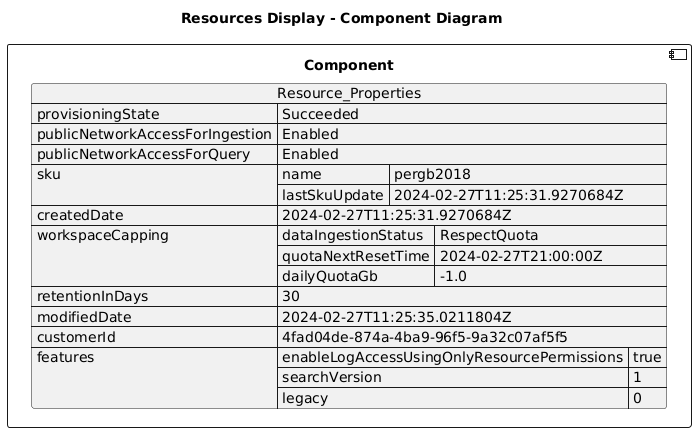

The diagram above was rendered by PlantUML. Its source (embedded in the PNG):
@startuml

title Resources Display - Component Diagram

component Component {

json  Resource_Properties {
  "provisioningState": "Succeeded",
  "publicNetworkAccessForIngestion": "Enabled",
  "publicNetworkAccessForQuery": "Enabled",
  "sku": {
    "name": "pergb2018",
    "lastSkuUpdate": "2024-02-27T11:25:31.9270684Z"
  },
  "createdDate": "2024-02-27T11:25:31.9270684Z",
  "workspaceCapping": {
    "dataIngestionStatus": "RespectQuota",
    "quotaNextResetTime": "2024-02-27T21:00:00Z",
    "dailyQuotaGb": -1.0
  },
  "retentionInDays": 30,
  "modifiedDate": "2024-02-27T11:25:35.0211804Z",
  "customerId": "4fad04de-874a-4ba9-96f5-9a32c07af5f5",
  "features": {
    "enableLogAccessUsingOnlyResourcePermissions": true,
    "searchVersion": 1,
    "legacy": 0
  }
}
}
@enduml